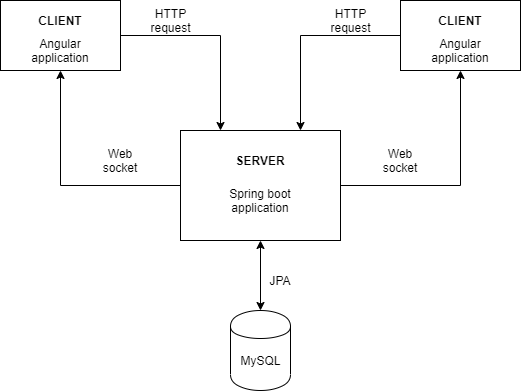

The diagram above was exported from draw.io. Its source (the exported page's mxGraphModel, read from the mxfile embedded in the PNG):
<mxGraphModel dx="854" dy="419" grid="1" gridSize="10" guides="1" tooltips="1" connect="1" arrows="1" fold="1" page="1" pageScale="1" pageWidth="850" pageHeight="1100" math="0" shadow="0">
  <root>
    <mxCell id="0" />
    <mxCell id="1" parent="0" />
    <mxCell id="x5pcZwCr47E1ne18aF3i-19" style="edgeStyle=orthogonalEdgeStyle;rounded=0;orthogonalLoop=1;jettySize=auto;html=1;entryX=0.5;entryY=1;entryDx=0;entryDy=0;" edge="1" parent="1" source="x5pcZwCr47E1ne18aF3i-1" target="x5pcZwCr47E1ne18aF3i-9">
      <mxGeometry relative="1" as="geometry" />
    </mxCell>
    <mxCell id="x5pcZwCr47E1ne18aF3i-20" style="edgeStyle=orthogonalEdgeStyle;rounded=0;orthogonalLoop=1;jettySize=auto;html=1;entryX=0.5;entryY=1;entryDx=0;entryDy=0;" edge="1" parent="1" source="x5pcZwCr47E1ne18aF3i-1" target="x5pcZwCr47E1ne18aF3i-12">
      <mxGeometry relative="1" as="geometry" />
    </mxCell>
    <mxCell id="x5pcZwCr47E1ne18aF3i-1" value="" style="rounded=0;whiteSpace=wrap;html=1;" vertex="1" parent="1">
      <mxGeometry x="330" y="230" width="160" height="110" as="geometry" />
    </mxCell>
    <mxCell id="x5pcZwCr47E1ne18aF3i-2" value="Spring boot application" style="text;html=1;strokeColor=none;fillColor=none;align=center;verticalAlign=middle;whiteSpace=wrap;rounded=0;" vertex="1" parent="1">
      <mxGeometry x="360" y="290" width="100" height="20" as="geometry" />
    </mxCell>
    <mxCell id="x5pcZwCr47E1ne18aF3i-3" value="&lt;b&gt;SERVER&lt;/b&gt;" style="text;html=1;strokeColor=none;fillColor=none;align=center;verticalAlign=middle;whiteSpace=wrap;rounded=0;" vertex="1" parent="1">
      <mxGeometry x="390" y="250" width="40" height="20" as="geometry" />
    </mxCell>
    <mxCell id="x5pcZwCr47E1ne18aF3i-4" value="" style="shape=cylinder;whiteSpace=wrap;html=1;boundedLbl=1;backgroundOutline=1;" vertex="1" parent="1">
      <mxGeometry x="380" y="410" width="60" height="80" as="geometry" />
    </mxCell>
    <mxCell id="x5pcZwCr47E1ne18aF3i-5" value="MySQL" style="text;html=1;strokeColor=none;fillColor=none;align=center;verticalAlign=middle;whiteSpace=wrap;rounded=0;" vertex="1" parent="1">
      <mxGeometry x="390" y="450" width="40" height="20" as="geometry" />
    </mxCell>
    <mxCell id="x5pcZwCr47E1ne18aF3i-6" value="" style="endArrow=classic;startArrow=classic;html=1;entryX=0.5;entryY=1;entryDx=0;entryDy=0;exitX=0.5;exitY=0;exitDx=0;exitDy=0;" edge="1" parent="1" source="x5pcZwCr47E1ne18aF3i-4" target="x5pcZwCr47E1ne18aF3i-1">
      <mxGeometry width="50" height="50" relative="1" as="geometry">
        <mxPoint x="380" y="400" as="sourcePoint" />
        <mxPoint x="430" y="350" as="targetPoint" />
      </mxGeometry>
    </mxCell>
    <mxCell id="x5pcZwCr47E1ne18aF3i-7" value="JPA" style="text;html=1;strokeColor=none;fillColor=none;align=center;verticalAlign=middle;whiteSpace=wrap;rounded=0;" vertex="1" parent="1">
      <mxGeometry x="410" y="370" width="40" height="20" as="geometry" />
    </mxCell>
    <mxCell id="x5pcZwCr47E1ne18aF3i-15" style="edgeStyle=orthogonalEdgeStyle;rounded=0;orthogonalLoop=1;jettySize=auto;html=1;entryX=0.25;entryY=0;entryDx=0;entryDy=0;" edge="1" parent="1" source="x5pcZwCr47E1ne18aF3i-9" target="x5pcZwCr47E1ne18aF3i-1">
      <mxGeometry relative="1" as="geometry" />
    </mxCell>
    <mxCell id="x5pcZwCr47E1ne18aF3i-9" value="" style="rounded=0;whiteSpace=wrap;html=1;" vertex="1" parent="1">
      <mxGeometry x="150" y="100" width="120" height="70" as="geometry" />
    </mxCell>
    <mxCell id="x5pcZwCr47E1ne18aF3i-10" value="&lt;b&gt;CLIENT&lt;/b&gt;" style="text;html=1;strokeColor=none;fillColor=none;align=center;verticalAlign=middle;whiteSpace=wrap;rounded=0;" vertex="1" parent="1">
      <mxGeometry x="190" y="110" width="40" height="20" as="geometry" />
    </mxCell>
    <mxCell id="x5pcZwCr47E1ne18aF3i-11" value="Angular application" style="text;html=1;strokeColor=none;fillColor=none;align=center;verticalAlign=middle;whiteSpace=wrap;rounded=0;" vertex="1" parent="1">
      <mxGeometry x="190" y="140" width="40" height="20" as="geometry" />
    </mxCell>
    <mxCell id="x5pcZwCr47E1ne18aF3i-16" style="edgeStyle=orthogonalEdgeStyle;rounded=0;orthogonalLoop=1;jettySize=auto;html=1;entryX=0.75;entryY=0;entryDx=0;entryDy=0;" edge="1" parent="1" source="x5pcZwCr47E1ne18aF3i-12" target="x5pcZwCr47E1ne18aF3i-1">
      <mxGeometry relative="1" as="geometry" />
    </mxCell>
    <mxCell id="x5pcZwCr47E1ne18aF3i-12" value="" style="rounded=0;whiteSpace=wrap;html=1;" vertex="1" parent="1">
      <mxGeometry x="550" y="100" width="120" height="70" as="geometry" />
    </mxCell>
    <mxCell id="x5pcZwCr47E1ne18aF3i-13" value="&lt;b&gt;CLIENT&lt;/b&gt;" style="text;html=1;strokeColor=none;fillColor=none;align=center;verticalAlign=middle;whiteSpace=wrap;rounded=0;" vertex="1" parent="1">
      <mxGeometry x="590" y="110" width="40" height="20" as="geometry" />
    </mxCell>
    <mxCell id="x5pcZwCr47E1ne18aF3i-14" value="Angular application" style="text;html=1;strokeColor=none;fillColor=none;align=center;verticalAlign=middle;whiteSpace=wrap;rounded=0;" vertex="1" parent="1">
      <mxGeometry x="590" y="140" width="40" height="20" as="geometry" />
    </mxCell>
    <mxCell id="x5pcZwCr47E1ne18aF3i-17" value="HTTP request" style="text;html=1;strokeColor=none;fillColor=none;align=center;verticalAlign=middle;whiteSpace=wrap;rounded=0;" vertex="1" parent="1">
      <mxGeometry x="300" y="110" width="40" height="20" as="geometry" />
    </mxCell>
    <mxCell id="x5pcZwCr47E1ne18aF3i-18" value="HTTP request" style="text;html=1;strokeColor=none;fillColor=none;align=center;verticalAlign=middle;whiteSpace=wrap;rounded=0;" vertex="1" parent="1">
      <mxGeometry x="480" y="110" width="40" height="20" as="geometry" />
    </mxCell>
    <mxCell id="x5pcZwCr47E1ne18aF3i-21" value="Web socket" style="text;html=1;strokeColor=none;fillColor=none;align=center;verticalAlign=middle;whiteSpace=wrap;rounded=0;" vertex="1" parent="1">
      <mxGeometry x="250" y="250" width="40" height="20" as="geometry" />
    </mxCell>
    <mxCell id="x5pcZwCr47E1ne18aF3i-22" value="Web socket" style="text;html=1;strokeColor=none;fillColor=none;align=center;verticalAlign=middle;whiteSpace=wrap;rounded=0;" vertex="1" parent="1">
      <mxGeometry x="530" y="250" width="40" height="20" as="geometry" />
    </mxCell>
  </root>
</mxGraphModel>